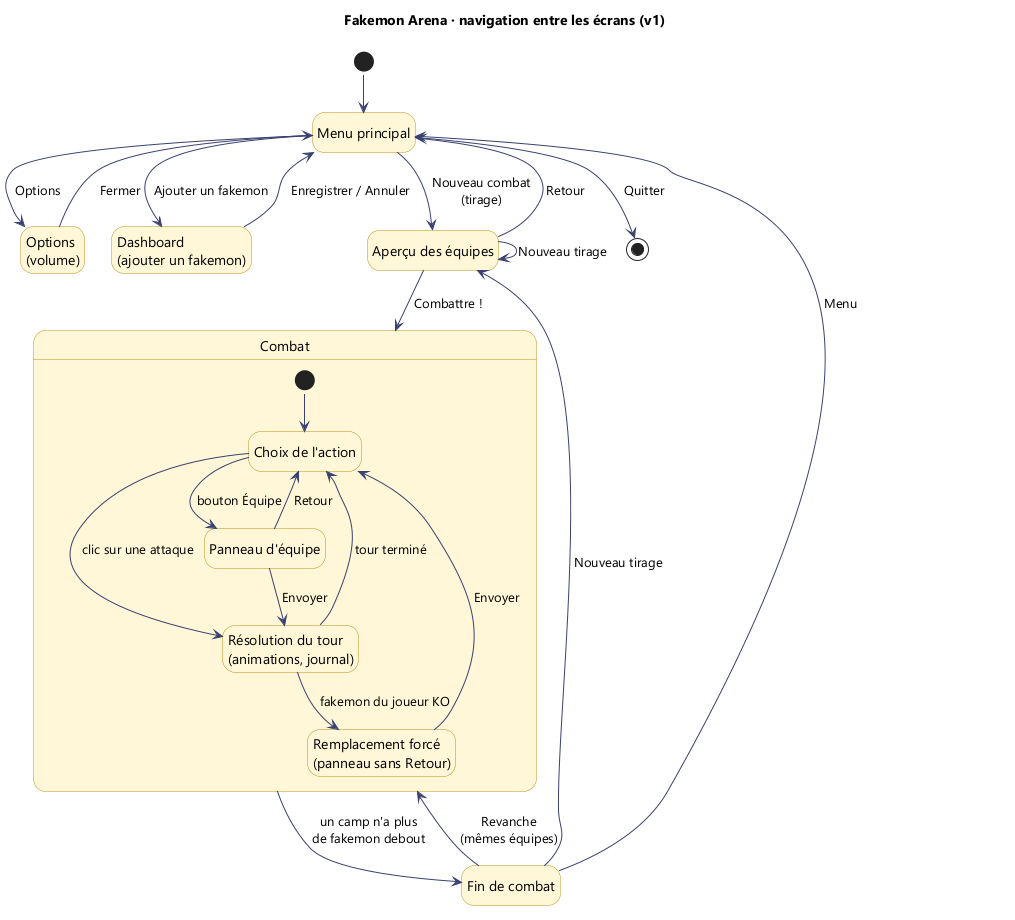

The diagram above was rendered by PlantUML. Its source (embedded in the PNG):
@startuml navigation
!pragma layout smetana
title Fakemon Arena · navigation entre les écrans (v1)
skinparam defaultFontName Segoe UI
skinparam state {
  BackgroundColor #FFF6D6
  BorderColor #B8901A
  ArrowColor #3A4170
}
hide empty description

state "Menu principal" as Menu
state "Options\n(volume)" as Options
state "Dashboard\n(ajouter un fakemon)" as Dashboard
state "Aperçu des équipes" as Apercu
state "Fin de combat" as Fin

state "Combat" as Combat {
  state "Choix de l'action" as Choix
  state "Résolution du tour\n(animations, journal)" as Resolution
  state "Panneau d'équipe" as Panneau
  state "Remplacement forcé\n(panneau sans Retour)" as Remplacement

  [*] --> Choix
  Choix --> Resolution : clic sur une attaque
  Choix --> Panneau : bouton Équipe
  Panneau --> Choix : Retour
  Panneau --> Resolution : Envoyer
  Resolution --> Choix : tour terminé
  Resolution --> Remplacement : fakemon du joueur KO
  Remplacement --> Choix : Envoyer
}

[*] --> Menu
Menu --> Apercu : Nouveau combat\n(tirage)
Apercu --> Apercu : Nouveau tirage
Apercu --> Menu : Retour
Apercu --> Combat : Combattre !
Combat --> Fin : un camp n'a plus\nde fakemon debout
Fin --> Combat : Revanche\n(mêmes équipes)
Fin --> Apercu : Nouveau tirage
Fin --> Menu : Menu
Menu --> Dashboard : Ajouter un fakemon
Dashboard --> Menu : Enregistrer / Annuler
Menu --> Options : Options
Options --> Menu : Fermer
Menu --> [*] : Quitter
@enduml